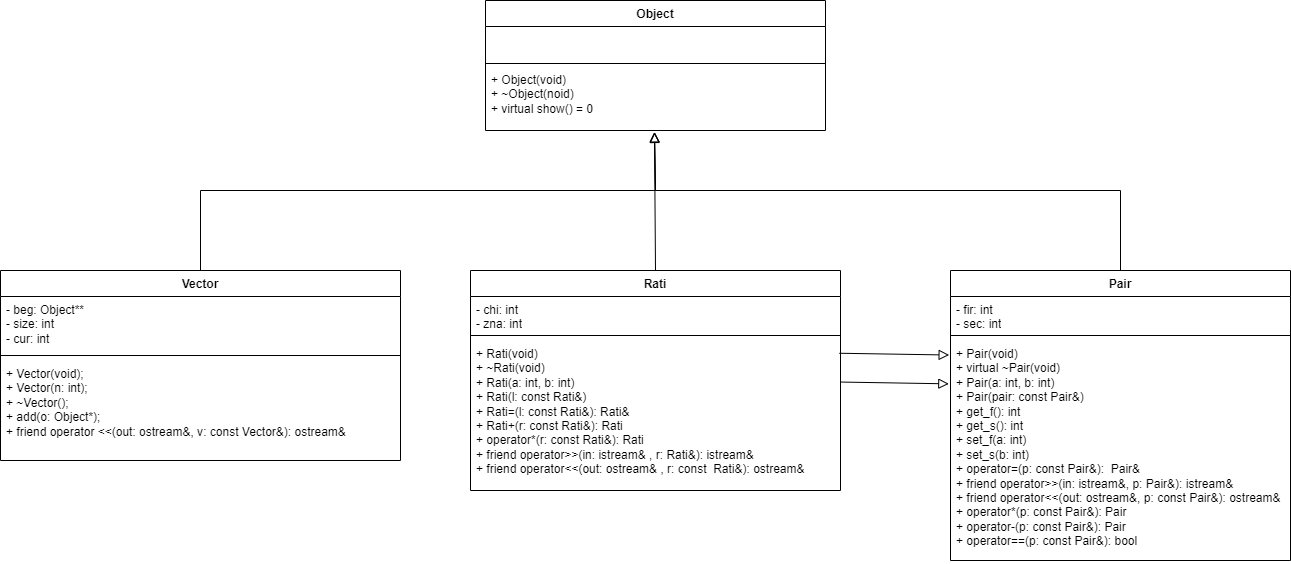

The diagram above was exported from draw.io. Its source (the exported page's mxGraphModel, read from the mxfile embedded in the PNG):
<mxGraphModel dx="1788" dy="637" grid="1" gridSize="10" guides="1" tooltips="1" connect="1" arrows="1" fold="1" page="1" pageScale="1" pageWidth="827" pageHeight="1169" math="0" shadow="0">
  <root>
    <mxCell id="WIyWlLk6GJQsqaUBKTNV-0" />
    <mxCell id="WIyWlLk6GJQsqaUBKTNV-1" parent="WIyWlLk6GJQsqaUBKTNV-0" />
    <mxCell id="XM1Hd8Gd_TFGbsGvOLzd-0" value="Pair" style="swimlane;fontStyle=1;align=center;verticalAlign=top;childLayout=stackLayout;horizontal=1;startSize=26;horizontalStack=0;resizeParent=1;resizeParentMax=0;resizeLast=0;collapsible=1;marginBottom=0;whiteSpace=wrap;html=1;" vertex="1" parent="WIyWlLk6GJQsqaUBKTNV-1">
      <mxGeometry x="300" y="300" width="340" height="290" as="geometry">
        <mxRectangle x="300" y="300" width="60" height="30" as="alternateBounds" />
      </mxGeometry>
    </mxCell>
    <mxCell id="XM1Hd8Gd_TFGbsGvOLzd-1" value="- fir: int&lt;div&gt;- sec: int&lt;/div&gt;" style="text;strokeColor=none;fillColor=none;align=left;verticalAlign=top;spacingLeft=4;spacingRight=4;overflow=hidden;rotatable=0;points=[[0,0.5],[1,0.5]];portConstraint=eastwest;whiteSpace=wrap;html=1;" vertex="1" parent="XM1Hd8Gd_TFGbsGvOLzd-0">
      <mxGeometry y="26" width="340" height="34" as="geometry" />
    </mxCell>
    <mxCell id="XM1Hd8Gd_TFGbsGvOLzd-2" value="" style="line;strokeWidth=1;fillColor=none;align=left;verticalAlign=middle;spacingTop=-1;spacingLeft=3;spacingRight=3;rotatable=0;labelPosition=right;points=[];portConstraint=eastwest;strokeColor=inherit;" vertex="1" parent="XM1Hd8Gd_TFGbsGvOLzd-0">
      <mxGeometry y="60" width="340" height="10" as="geometry" />
    </mxCell>
    <mxCell id="XM1Hd8Gd_TFGbsGvOLzd-3" value="+ Pair(void)&lt;div&gt;+ virtual ~Pair(void)&lt;/div&gt;&lt;div&gt;+ Pair(a: int, b: int)&lt;/div&gt;&lt;div&gt;+ Pair(pair: const Pair&amp;amp;)&lt;/div&gt;&lt;div&gt;+ get_f(): int&lt;/div&gt;&lt;div&gt;+ get_s(): int&lt;/div&gt;&lt;div&gt;+ set_f(a: int)&lt;/div&gt;&lt;div&gt;+ set_s(b: int)&lt;/div&gt;&lt;div&gt;+ operator=(p: const Pair&amp;amp;):&amp;nbsp; Pair&amp;amp;&lt;/div&gt;&lt;div&gt;+&amp;nbsp;friend operator&amp;gt;&amp;gt;(&lt;span style=&quot;background-color: initial;&quot;&gt;in:&amp;nbsp;&lt;/span&gt;&lt;span style=&quot;background-color: initial;&quot;&gt;istream&amp;amp;, p: Pair&amp;amp;):&amp;nbsp;&lt;/span&gt;&lt;span style=&quot;background-color: initial;&quot;&gt;istream&amp;amp;&lt;/span&gt;&lt;/div&gt;&lt;div&gt;&lt;span style=&quot;background-color: initial;&quot;&gt;+ friend operator&amp;lt;&amp;lt;(&lt;/span&gt;&lt;span style=&quot;background-color: initial;&quot;&gt;out:&amp;nbsp;&lt;/span&gt;&lt;span style=&quot;background-color: initial;&quot;&gt;ostream&amp;amp;, p: const Pair&amp;amp;):&amp;nbsp;&lt;/span&gt;&lt;span style=&quot;background-color: initial;&quot;&gt;ostream&amp;amp;&lt;/span&gt;&lt;/div&gt;&lt;div&gt;&lt;span style=&quot;background-color: initial;&quot;&gt;+&amp;nbsp;&lt;/span&gt;&lt;span style=&quot;background-color: initial;&quot;&gt;operator*(p: const Pair&amp;amp;):&amp;nbsp;&lt;/span&gt;&lt;span style=&quot;background-color: initial;&quot;&gt;Pair&lt;/span&gt;&lt;span style=&quot;background-color: initial;&quot;&gt;&lt;br&gt;&lt;/span&gt;&lt;/div&gt;&lt;div&gt;&lt;span style=&quot;white-space: normal;&quot;&gt;+ operator-(&lt;/span&gt;&lt;span style=&quot;background-color: initial;&quot;&gt;p:&lt;/span&gt;&lt;span style=&quot;background-color: initial;&quot;&gt;&amp;nbsp;&lt;/span&gt;&lt;span style=&quot;background-color: initial;&quot;&gt;const Pair&amp;amp;):&amp;nbsp;&lt;/span&gt;&lt;span style=&quot;background-color: initial;&quot;&gt;Pair&lt;/span&gt;&lt;/div&gt;&lt;div&gt;&lt;span style=&quot;white-space: normal;&quot;&gt;+ operator==(&lt;/span&gt;&lt;span style=&quot;background-color: initial;&quot;&gt;p:&lt;/span&gt;&lt;span style=&quot;background-color: initial;&quot;&gt;&amp;nbsp;&lt;/span&gt;&lt;span style=&quot;background-color: initial;&quot;&gt;const Pair&amp;amp;):&amp;nbsp;&lt;/span&gt;&lt;span style=&quot;background-color: initial;&quot;&gt;bool&lt;/span&gt;&lt;span style=&quot;background-color: initial;&quot;&gt;&amp;nbsp;&lt;/span&gt;&lt;/div&gt;" style="text;strokeColor=none;fillColor=none;align=left;verticalAlign=top;spacingLeft=4;spacingRight=4;overflow=hidden;rotatable=0;points=[[0,0.5],[1,0.5]];portConstraint=eastwest;whiteSpace=wrap;html=1;" vertex="1" parent="XM1Hd8Gd_TFGbsGvOLzd-0">
      <mxGeometry y="70" width="340" height="220" as="geometry" />
    </mxCell>
    <mxCell id="FZW23D4UMfiEVDGUpc8R-1" value="Rati" style="swimlane;fontStyle=1;align=center;verticalAlign=top;childLayout=stackLayout;horizontal=1;startSize=26;horizontalStack=0;resizeParent=1;resizeParentMax=0;resizeLast=0;collapsible=1;marginBottom=0;whiteSpace=wrap;html=1;" vertex="1" parent="WIyWlLk6GJQsqaUBKTNV-1">
      <mxGeometry x="-180" y="300" width="370" height="220" as="geometry">
        <mxRectangle x="-180" y="300" width="60" height="30" as="alternateBounds" />
      </mxGeometry>
    </mxCell>
    <mxCell id="FZW23D4UMfiEVDGUpc8R-2" value="- chi: int&lt;div&gt;- zna: int&lt;/div&gt;" style="text;strokeColor=none;fillColor=none;align=left;verticalAlign=top;spacingLeft=4;spacingRight=4;overflow=hidden;rotatable=0;points=[[0,0.5],[1,0.5]];portConstraint=eastwest;whiteSpace=wrap;html=1;" vertex="1" parent="FZW23D4UMfiEVDGUpc8R-1">
      <mxGeometry y="26" width="370" height="34" as="geometry" />
    </mxCell>
    <mxCell id="FZW23D4UMfiEVDGUpc8R-3" value="" style="line;strokeWidth=1;fillColor=none;align=left;verticalAlign=middle;spacingTop=-1;spacingLeft=3;spacingRight=3;rotatable=0;labelPosition=right;points=[];portConstraint=eastwest;strokeColor=inherit;" vertex="1" parent="FZW23D4UMfiEVDGUpc8R-1">
      <mxGeometry y="60" width="370" height="10" as="geometry" />
    </mxCell>
    <mxCell id="FZW23D4UMfiEVDGUpc8R-4" value="+ Rati(void)&lt;div&gt;+ ~Rati(void)&lt;/div&gt;&lt;div&gt;+ Rati(a: int, b: int)&lt;/div&gt;&lt;div&gt;+ Rati(l: const Rati&amp;amp;)&lt;/div&gt;&lt;div&gt;+&amp;nbsp;&lt;span style=&quot;background-color: initial;&quot;&gt;Rati=(l: const Rati&amp;amp;):&amp;nbsp;&lt;/span&gt;&lt;span style=&quot;background-color: initial;&quot;&gt;Rati&amp;amp;&lt;/span&gt;&lt;/div&gt;&lt;div&gt;&lt;span style=&quot;background-color: initial;&quot;&gt;+&amp;nbsp;&lt;/span&gt;&lt;span style=&quot;background-color: initial;&quot;&gt;Rati+(r: const Rati&amp;amp;):&amp;nbsp;&lt;/span&gt;&lt;span style=&quot;background-color: initial;&quot;&gt;Rati&lt;/span&gt;&lt;/div&gt;&lt;div&gt;&lt;span style=&quot;background-color: initial;&quot;&gt;+ operator*(&lt;/span&gt;&lt;span style=&quot;background-color: initial;&quot;&gt;r:&amp;nbsp;&lt;/span&gt;&lt;span style=&quot;background-color: initial;&quot;&gt;const Rati&amp;amp;):&amp;nbsp;&lt;/span&gt;&lt;span style=&quot;background-color: initial;&quot;&gt;Rati&lt;/span&gt;&lt;/div&gt;&lt;div&gt;&lt;span style=&quot;background-color: initial;&quot;&gt;+&amp;nbsp;&lt;/span&gt;&lt;span style=&quot;background-color: initial;&quot;&gt;friend operator&amp;gt;&amp;gt;(&lt;/span&gt;&lt;span style=&quot;background-color: initial;&quot;&gt;in:&amp;nbsp;&lt;/span&gt;&lt;span style=&quot;background-color: initial;&quot;&gt;istream&amp;amp; , r: Rati&amp;amp;):&amp;nbsp;&lt;/span&gt;&lt;span style=&quot;background-color: initial;&quot;&gt;istream&amp;amp;&lt;/span&gt;&lt;/div&gt;&lt;div&gt;&lt;span style=&quot;background-color: initial;&quot;&gt;+ friend operator&amp;lt;&amp;lt;(&lt;/span&gt;&lt;span style=&quot;background-color: initial;&quot;&gt;out:&amp;nbsp;&lt;/span&gt;&lt;span style=&quot;background-color: initial;&quot;&gt;ostream&amp;amp; , r: const&amp;nbsp; Rati&amp;amp;):&amp;nbsp;&lt;/span&gt;&lt;span style=&quot;background-color: initial;&quot;&gt;ostream&amp;amp;&lt;/span&gt;&lt;/div&gt;" style="text;strokeColor=none;fillColor=none;align=left;verticalAlign=top;spacingLeft=4;spacingRight=4;overflow=hidden;rotatable=0;points=[[0,0.5],[1,0.5]];portConstraint=eastwest;whiteSpace=wrap;html=1;" vertex="1" parent="FZW23D4UMfiEVDGUpc8R-1">
      <mxGeometry y="70" width="370" height="150" as="geometry" />
    </mxCell>
    <mxCell id="FZW23D4UMfiEVDGUpc8R-7" value="" style="endArrow=block;html=1;rounded=0;align=center;verticalAlign=bottom;endFill=0;labelBackgroundColor=none;endSize=8;entryX=-0.004;entryY=0.066;entryDx=0;entryDy=0;entryPerimeter=0;exitX=0.997;exitY=0.085;exitDx=0;exitDy=0;exitPerimeter=0;" edge="1" parent="WIyWlLk6GJQsqaUBKTNV-1" source="FZW23D4UMfiEVDGUpc8R-4" target="XM1Hd8Gd_TFGbsGvOLzd-3">
      <mxGeometry relative="1" as="geometry">
        <mxPoint x="60" y="470" as="sourcePoint" />
        <mxPoint x="220" y="470" as="targetPoint" />
      </mxGeometry>
    </mxCell>
    <mxCell id="FZW23D4UMfiEVDGUpc8R-9" value="" style="endArrow=block;html=1;rounded=0;align=center;verticalAlign=bottom;endFill=0;labelBackgroundColor=none;endSize=8;entryX=-0.005;entryY=0.197;entryDx=0;entryDy=0;entryPerimeter=0;exitX=1;exitY=0.277;exitDx=0;exitDy=0;exitPerimeter=0;" edge="1" parent="WIyWlLk6GJQsqaUBKTNV-1" source="FZW23D4UMfiEVDGUpc8R-4" target="XM1Hd8Gd_TFGbsGvOLzd-3">
      <mxGeometry relative="1" as="geometry">
        <mxPoint x="190" y="410" as="sourcePoint" />
        <mxPoint x="300" y="400" as="targetPoint" />
      </mxGeometry>
    </mxCell>
    <mxCell id="FZW23D4UMfiEVDGUpc8R-10" value="Object" style="swimlane;fontStyle=1;align=center;verticalAlign=top;childLayout=stackLayout;horizontal=1;startSize=26;horizontalStack=0;resizeParent=1;resizeParentMax=0;resizeLast=0;collapsible=1;marginBottom=0;whiteSpace=wrap;html=1;" vertex="1" parent="WIyWlLk6GJQsqaUBKTNV-1">
      <mxGeometry x="-165" y="30" width="340" height="130" as="geometry">
        <mxRectangle x="300" y="300" width="60" height="30" as="alternateBounds" />
      </mxGeometry>
    </mxCell>
    <mxCell id="FZW23D4UMfiEVDGUpc8R-13" value="&lt;div&gt;&lt;br/&gt;&lt;/div&gt;" style="text;strokeColor=none;fillColor=none;align=left;verticalAlign=top;spacingLeft=4;spacingRight=4;overflow=hidden;rotatable=0;points=[[0,0.5],[1,0.5]];portConstraint=eastwest;whiteSpace=wrap;html=1;" vertex="1" parent="FZW23D4UMfiEVDGUpc8R-10">
      <mxGeometry y="26" width="340" height="34" as="geometry" />
    </mxCell>
    <mxCell id="FZW23D4UMfiEVDGUpc8R-12" value="" style="line;strokeWidth=1;fillColor=none;align=left;verticalAlign=middle;spacingTop=-1;spacingLeft=3;spacingRight=3;rotatable=0;labelPosition=right;points=[];portConstraint=eastwest;strokeColor=inherit;" vertex="1" parent="FZW23D4UMfiEVDGUpc8R-10">
      <mxGeometry y="60" width="340" height="6" as="geometry" />
    </mxCell>
    <mxCell id="FZW23D4UMfiEVDGUpc8R-11" value="&lt;div&gt;+ Object(void)&lt;div&gt;+ ~Object(noid)&lt;/div&gt;&lt;div&gt;+&amp;nbsp;virtual show() = 0&lt;/div&gt;&lt;/div&gt;" style="text;strokeColor=none;fillColor=none;align=left;verticalAlign=top;spacingLeft=4;spacingRight=4;overflow=hidden;rotatable=0;points=[[0,0.5],[1,0.5]];portConstraint=eastwest;whiteSpace=wrap;html=1;" vertex="1" parent="FZW23D4UMfiEVDGUpc8R-10">
      <mxGeometry y="66" width="340" height="64" as="geometry" />
    </mxCell>
    <mxCell id="FZW23D4UMfiEVDGUpc8R-14" value="Vector" style="swimlane;fontStyle=1;align=center;verticalAlign=top;childLayout=stackLayout;horizontal=1;startSize=26;horizontalStack=0;resizeParent=1;resizeParentMax=0;resizeLast=0;collapsible=1;marginBottom=0;whiteSpace=wrap;html=1;" vertex="1" parent="WIyWlLk6GJQsqaUBKTNV-1">
      <mxGeometry x="-650" y="300" width="400" height="190" as="geometry">
        <mxRectangle x="300" y="300" width="60" height="30" as="alternateBounds" />
      </mxGeometry>
    </mxCell>
    <mxCell id="FZW23D4UMfiEVDGUpc8R-15" value="- beg: Object**&lt;div&gt;- size:&amp;nbsp;&lt;span style=&quot;background-color: initial;&quot;&gt;int&lt;/span&gt;&lt;span style=&quot;background-color: initial;&quot;&gt;&amp;nbsp;&lt;/span&gt;&lt;/div&gt;&lt;div&gt;- cur:&amp;nbsp;&lt;span style=&quot;background-color: initial;&quot;&gt;int&lt;/span&gt;&lt;/div&gt;" style="text;strokeColor=none;fillColor=none;align=left;verticalAlign=top;spacingLeft=4;spacingRight=4;overflow=hidden;rotatable=0;points=[[0,0.5],[1,0.5]];portConstraint=eastwest;whiteSpace=wrap;html=1;" vertex="1" parent="FZW23D4UMfiEVDGUpc8R-14">
      <mxGeometry y="26" width="400" height="54" as="geometry" />
    </mxCell>
    <mxCell id="FZW23D4UMfiEVDGUpc8R-16" value="" style="line;strokeWidth=1;fillColor=none;align=left;verticalAlign=middle;spacingTop=-1;spacingLeft=3;spacingRight=3;rotatable=0;labelPosition=right;points=[];portConstraint=eastwest;strokeColor=inherit;" vertex="1" parent="FZW23D4UMfiEVDGUpc8R-14">
      <mxGeometry y="80" width="400" height="10" as="geometry" />
    </mxCell>
    <mxCell id="FZW23D4UMfiEVDGUpc8R-17" value="+&amp;nbsp;&lt;span style=&quot;background-color: initial;&quot;&gt;Vector(void);&lt;/span&gt;&lt;div&gt;&lt;span style=&quot;white-space: normal;&quot;&gt;+ Vector(n: int);&lt;/span&gt;&lt;/div&gt;&lt;div&gt;&lt;span style=&quot;white-space: normal;&quot;&gt;+ ~Vector();&lt;/span&gt;&lt;/div&gt;&lt;div&gt;&lt;span style=&quot;white-space: normal;&quot;&gt;+ add(o: Object*);&lt;/span&gt;&lt;/div&gt;&lt;div&gt;&lt;span style=&quot;white-space: normal;&quot;&gt;+ friend operator &amp;lt;&amp;lt;(&lt;/span&gt;&lt;span style=&quot;background-color: initial;&quot;&gt;out:&amp;nbsp;&lt;/span&gt;&lt;span style=&quot;background-color: initial;&quot;&gt;ostream&amp;amp;, v&lt;/span&gt;&lt;span style=&quot;background-color: initial;&quot;&gt;:&amp;nbsp;&lt;/span&gt;&lt;span style=&quot;background-color: initial;&quot;&gt;const Vector&amp;amp;):&amp;nbsp;&lt;/span&gt;&lt;span style=&quot;background-color: initial;&quot;&gt;ostream&amp;amp;&lt;/span&gt;&lt;/div&gt;" style="text;strokeColor=none;fillColor=none;align=left;verticalAlign=top;spacingLeft=4;spacingRight=4;overflow=hidden;rotatable=0;points=[[0,0.5],[1,0.5]];portConstraint=eastwest;whiteSpace=wrap;html=1;" vertex="1" parent="FZW23D4UMfiEVDGUpc8R-14">
      <mxGeometry y="90" width="400" height="100" as="geometry" />
    </mxCell>
    <mxCell id="FZW23D4UMfiEVDGUpc8R-21" value="" style="endArrow=block;html=1;rounded=0;align=center;verticalAlign=bottom;endFill=0;labelBackgroundColor=none;endSize=8;exitX=0.5;exitY=0;exitDx=0;exitDy=0;entryX=0.497;entryY=1.022;entryDx=0;entryDy=0;entryPerimeter=0;" edge="1" parent="WIyWlLk6GJQsqaUBKTNV-1" source="FZW23D4UMfiEVDGUpc8R-1" target="FZW23D4UMfiEVDGUpc8R-11">
      <mxGeometry relative="1" as="geometry">
        <mxPoint x="-30" y="-110" as="sourcePoint" />
        <mxPoint y="170" as="targetPoint" />
      </mxGeometry>
    </mxCell>
    <mxCell id="FZW23D4UMfiEVDGUpc8R-22" value="" style="endArrow=block;html=1;rounded=0;align=center;verticalAlign=bottom;endFill=0;labelBackgroundColor=none;endSize=8;exitX=0.5;exitY=0;exitDx=0;exitDy=0;entryX=0.497;entryY=1.026;entryDx=0;entryDy=0;entryPerimeter=0;" edge="1" parent="WIyWlLk6GJQsqaUBKTNV-1" source="FZW23D4UMfiEVDGUpc8R-14" target="FZW23D4UMfiEVDGUpc8R-11">
      <mxGeometry relative="1" as="geometry">
        <mxPoint x="-100" y="300" as="sourcePoint" />
        <mxPoint x="-100" y="161" as="targetPoint" />
        <Array as="points">
          <mxPoint x="-450" y="220" />
          <mxPoint x="5" y="220" />
        </Array>
      </mxGeometry>
    </mxCell>
    <mxCell id="FZW23D4UMfiEVDGUpc8R-23" value="" style="endArrow=block;html=1;rounded=0;align=center;verticalAlign=bottom;endFill=0;labelBackgroundColor=none;endSize=8;entryX=0.497;entryY=1.026;entryDx=0;entryDy=0;entryPerimeter=0;exitX=0.5;exitY=0;exitDx=0;exitDy=0;" edge="1" parent="WIyWlLk6GJQsqaUBKTNV-1" source="XM1Hd8Gd_TFGbsGvOLzd-0">
      <mxGeometry relative="1" as="geometry">
        <mxPoint x="489.1429501488095" y="280" as="sourcePoint" />
        <mxPoint x="4" y="162" as="targetPoint" />
        <Array as="points">
          <mxPoint x="470" y="220" />
          <mxPoint x="5" y="220" />
        </Array>
      </mxGeometry>
    </mxCell>
  </root>
</mxGraphModel>